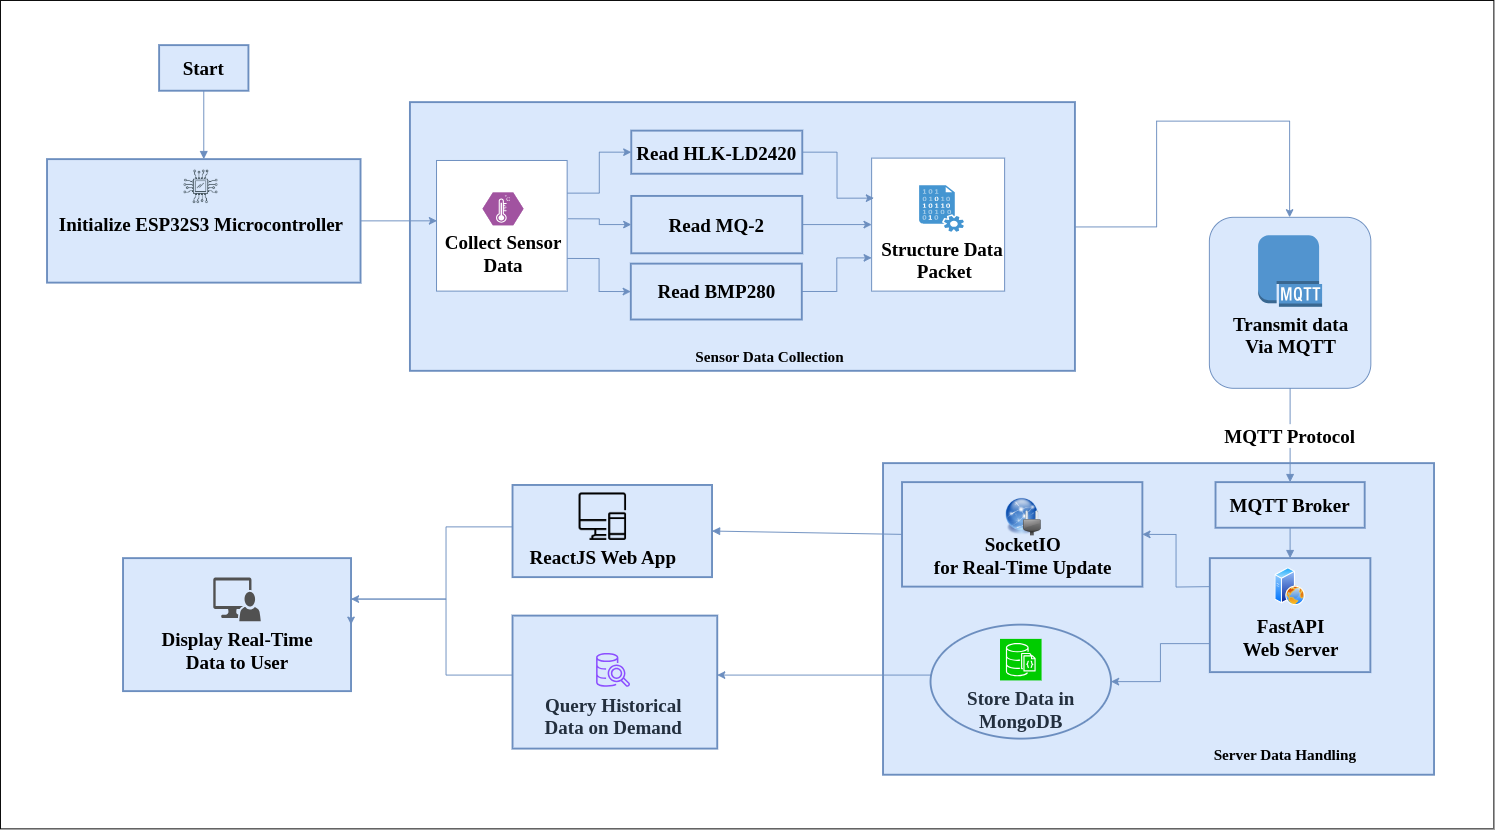

The diagram above was exported from draw.io. Its source (the exported page's mxGraphModel, read from the mxfile embedded in the PNG):
<mxGraphModel dx="3858" dy="6111" grid="0" gridSize="10" guides="0" tooltips="1" connect="1" arrows="1" fold="1" page="1" pageScale="1" pageWidth="1169" pageHeight="1654" math="0" shadow="0">
  <root>
    <mxCell id="0" />
    <mxCell id="1" parent="0" />
    <mxCell id="O6m0Z3MR_PSuRIrv4CSg-2" value="" style="rounded=0;whiteSpace=wrap;html=1;" vertex="1" parent="1">
      <mxGeometry x="-765" y="-3720" width="1572" height="872" as="geometry" />
    </mxCell>
    <mxCell id="O5y9uVhHqrr2eJWEALNO-46" style="edgeStyle=orthogonalEdgeStyle;rounded=0;orthogonalLoop=1;jettySize=auto;html=1;exitX=1;exitY=0.5;exitDx=0;exitDy=0;strokeColor=#6C8EBF;fontFamily=Times New Roman;fontStyle=1;fontSize=20;" parent="1" target="g6dbzBs8O4SjgLdREN6--65" edge="1">
      <mxGeometry relative="1" as="geometry">
        <mxPoint x="354" y="-3481.585" as="sourcePoint" />
        <mxPoint x="592" y="-3503" as="targetPoint" />
        <Array as="points">
          <mxPoint x="452" y="-3482" />
          <mxPoint x="452" y="-3593" />
          <mxPoint x="592" y="-3593" />
        </Array>
      </mxGeometry>
    </mxCell>
    <mxCell id="g6dbzBs8O4SjgLdREN6--3" value="" style="whiteSpace=wrap;strokeWidth=2;fillColor=#dae8fc;strokeColor=#6c8ebf;fontFamily=Times New Roman;fontStyle=1;fontSize=20;" parent="1" vertex="1">
      <mxGeometry x="-334" y="-3613" width="700" height="282.83" as="geometry" />
    </mxCell>
    <mxCell id="O5y9uVhHqrr2eJWEALNO-35" style="edgeStyle=orthogonalEdgeStyle;rounded=0;orthogonalLoop=1;jettySize=auto;html=1;exitX=1;exitY=0.25;exitDx=0;exitDy=0;strokeColor=#6C8EBF;fontFamily=Times New Roman;fontStyle=1;fontSize=20;" parent="1" source="O5y9uVhHqrr2eJWEALNO-20" target="g6dbzBs8O4SjgLdREN6--7" edge="1">
      <mxGeometry relative="1" as="geometry" />
    </mxCell>
    <mxCell id="O5y9uVhHqrr2eJWEALNO-36" value="" style="edgeStyle=orthogonalEdgeStyle;rounded=0;orthogonalLoop=1;jettySize=auto;html=1;strokeColor=#6C8EBF;fontFamily=Times New Roman;fontStyle=1;fontSize=20;exitX=1.007;exitY=0.446;exitDx=0;exitDy=0;exitPerimeter=0;" parent="1" source="O5y9uVhHqrr2eJWEALNO-20" target="g6dbzBs8O4SjgLdREN6--8" edge="1">
      <mxGeometry relative="1" as="geometry" />
    </mxCell>
    <mxCell id="O5y9uVhHqrr2eJWEALNO-37" style="edgeStyle=orthogonalEdgeStyle;rounded=0;orthogonalLoop=1;jettySize=auto;html=1;exitX=1;exitY=0.75;exitDx=0;exitDy=0;entryX=0;entryY=0.5;entryDx=0;entryDy=0;strokeColor=#6C8EBF;fontFamily=Times New Roman;fontStyle=1;fontSize=20;" parent="1" source="O5y9uVhHqrr2eJWEALNO-20" target="g6dbzBs8O4SjgLdREN6--9" edge="1">
      <mxGeometry relative="1" as="geometry" />
    </mxCell>
    <mxCell id="g6dbzBs8O4SjgLdREN6--7" value="Read HLK-LD2420" style="whiteSpace=wrap;strokeWidth=2;fillColor=#dae8fc;strokeColor=#6c8ebf;fontFamily=Times New Roman;fontStyle=1;fontSize=20;" parent="1" vertex="1">
      <mxGeometry x="-101" y="-3583" width="180" height="45.37" as="geometry" />
    </mxCell>
    <mxCell id="O5y9uVhHqrr2eJWEALNO-34" value="" style="edgeStyle=orthogonalEdgeStyle;rounded=0;orthogonalLoop=1;jettySize=auto;html=1;strokeColor=#6C8EBF;fontFamily=Times New Roman;fontStyle=1;fontSize=20;" parent="1" source="g6dbzBs8O4SjgLdREN6--8" target="O5y9uVhHqrr2eJWEALNO-27" edge="1">
      <mxGeometry relative="1" as="geometry" />
    </mxCell>
    <mxCell id="g6dbzBs8O4SjgLdREN6--8" value="Read MQ-2" style="whiteSpace=wrap;strokeWidth=2;fillColor=#dae8fc;strokeColor=#6c8ebf;fontFamily=Times New Roman;fontStyle=1;fontSize=20;" parent="1" vertex="1">
      <mxGeometry x="-101" y="-3514.26" width="180" height="60.39" as="geometry" />
    </mxCell>
    <mxCell id="O5y9uVhHqrr2eJWEALNO-33" style="edgeStyle=orthogonalEdgeStyle;rounded=0;orthogonalLoop=1;jettySize=auto;html=1;entryX=0;entryY=0.75;entryDx=0;entryDy=0;strokeColor=#6C8EBF;fontFamily=Times New Roman;fontStyle=1;fontSize=20;" parent="1" source="g6dbzBs8O4SjgLdREN6--9" target="O5y9uVhHqrr2eJWEALNO-27" edge="1">
      <mxGeometry relative="1" as="geometry" />
    </mxCell>
    <mxCell id="g6dbzBs8O4SjgLdREN6--9" value="Read BMP280" style="whiteSpace=wrap;strokeWidth=2;fillColor=#dae8fc;strokeColor=#6c8ebf;fontFamily=Times New Roman;fontStyle=1;fontSize=20;" parent="1" vertex="1">
      <mxGeometry x="-101.5" y="-3443" width="180" height="58.82" as="geometry" />
    </mxCell>
    <mxCell id="O5y9uVhHqrr2eJWEALNO-8" value="" style="group;fontFamily=Times New Roman;fontStyle=1;fontSize=20;" parent="1" connectable="0" vertex="1">
      <mxGeometry x="164" y="-3233" width="580" height="328" as="geometry" />
    </mxCell>
    <mxCell id="g6dbzBs8O4SjgLdREN6--2" value="" style="whiteSpace=wrap;strokeWidth=2;fillColor=#dae8fc;strokeColor=#6c8ebf;fontFamily=Times New Roman;fontStyle=1;fontSize=20;" parent="O5y9uVhHqrr2eJWEALNO-8" vertex="1">
      <mxGeometry width="580" height="328" as="geometry" />
    </mxCell>
    <mxCell id="g6dbzBs8O4SjgLdREN6--13" value="MQTT Broker" style="whiteSpace=wrap;strokeWidth=2;fillColor=#dae8fc;strokeColor=#6c8ebf;fontFamily=Times New Roman;fontStyle=1;fontSize=20;" parent="O5y9uVhHqrr2eJWEALNO-8" vertex="1">
      <mxGeometry x="350" y="20" width="157" height="48" as="geometry" />
    </mxCell>
    <mxCell id="g6dbzBs8O4SjgLdREN6--53" style="edgeStyle=orthogonalEdgeStyle;rounded=0;orthogonalLoop=1;jettySize=auto;html=1;exitX=0;exitY=0.75;exitDx=0;exitDy=0;fillColor=#6a00ff;strokeColor=#6C8EBF;entryX=1;entryY=0.5;entryDx=0;entryDy=0;fontFamily=Times New Roman;fontStyle=1;fontSize=20;" parent="O5y9uVhHqrr2eJWEALNO-8" source="g6dbzBs8O4SjgLdREN6--14" target="g6dbzBs8O4SjgLdREN6--68" edge="1">
      <mxGeometry relative="1" as="geometry">
        <mxPoint x="240" y="280" as="targetPoint" />
      </mxGeometry>
    </mxCell>
    <mxCell id="g6dbzBs8O4SjgLdREN6--64" style="edgeStyle=orthogonalEdgeStyle;rounded=0;orthogonalLoop=1;jettySize=auto;html=1;entryX=1;entryY=0.5;entryDx=0;entryDy=0;strokeColor=#6C8EBF;fontFamily=Times New Roman;fontStyle=1;fontSize=20;" parent="O5y9uVhHqrr2eJWEALNO-8" target="g6dbzBs8O4SjgLdREN6--16" edge="1">
      <mxGeometry relative="1" as="geometry">
        <mxPoint x="148" y="210" as="targetPoint" />
        <mxPoint x="344" y="130" as="sourcePoint" />
      </mxGeometry>
    </mxCell>
    <mxCell id="g6dbzBs8O4SjgLdREN6--31" value="" style="curved=1;startArrow=none;endArrow=block;exitX=0.5;exitY=1;entryX=0.5;entryY=0;rounded=0;fillColor=#dae8fc;strokeColor=#6C8EBF;fontFamily=Times New Roman;fontStyle=1;fontSize=20;" parent="O5y9uVhHqrr2eJWEALNO-8" source="g6dbzBs8O4SjgLdREN6--13" target="g6dbzBs8O4SjgLdREN6--14" edge="1">
      <mxGeometry relative="1" as="geometry">
        <Array as="points" />
      </mxGeometry>
    </mxCell>
    <mxCell id="g6dbzBs8O4SjgLdREN6--62" value="" style="group;fontFamily=Times New Roman;fontStyle=1;fontSize=20;" parent="O5y9uVhHqrr2eJWEALNO-8" connectable="0" vertex="1">
      <mxGeometry x="20" y="20" width="253" height="110" as="geometry" />
    </mxCell>
    <mxCell id="g6dbzBs8O4SjgLdREN6--16" value="" style="whiteSpace=wrap;strokeWidth=2;fillColor=#dae8fc;strokeColor=#6c8ebf;verticalAlign=middle;fontFamily=Times New Roman;fontStyle=1;fontSize=20;" parent="g6dbzBs8O4SjgLdREN6--62" vertex="1">
      <mxGeometry width="252.99999999999997" height="110.00000000000001" as="geometry" />
    </mxCell>
    <mxCell id="g6dbzBs8O4SjgLdREN6--60" value="SocketIO &lt;br&gt;for Real-Time Update" style="shape=image;html=1;verticalAlign=middle;verticalLabelPosition=bottom;labelBackgroundColor=none;imageAspect=0;aspect=fixed;image=https://cdn2.iconfinder.com/data/icons/crystalproject/128x128/filesystems/socket.png;fontFamily=Times New Roman;fontStyle=1;fontSize=20;" parent="g6dbzBs8O4SjgLdREN6--62" vertex="1">
      <mxGeometry x="106.49999999999999" y="17.111111111111114" width="39.99999999999999" height="39.99999999999999" as="geometry" />
    </mxCell>
    <mxCell id="g6dbzBs8O4SjgLdREN6--69" value="" style="group;strokeWidth=2;fontFamily=Times New Roman;fontStyle=1;fontSize=20;" parent="O5y9uVhHqrr2eJWEALNO-8" connectable="0" vertex="1">
      <mxGeometry x="50" y="170" width="190" height="120" as="geometry" />
    </mxCell>
    <mxCell id="g6dbzBs8O4SjgLdREN6--68" value="" style="ellipse;whiteSpace=wrap;html=1;strokeColor=#6C8EBF;fillColor=#DAE8FC;strokeWidth=2;fontFamily=Times New Roman;fontStyle=1;fontSize=20;" parent="g6dbzBs8O4SjgLdREN6--69" vertex="1">
      <mxGeometry width="190" height="120" as="geometry" />
    </mxCell>
    <mxCell id="g6dbzBs8O4SjgLdREN6--49" value="Store Data in &lt;br&gt;MongoDB" style="sketch=0;points=[[0,0,0],[0.25,0,0],[0.5,0,0],[0.75,0,0],[1,0,0],[0,1,0],[0.25,1,0],[0.5,1,0],[0.75,1,0],[1,1,0],[0,0.25,0],[0,0.5,0],[0,0.75,0],[1,0.25,0],[1,0.5,0],[1,0.75,0]];outlineConnect=0;fontColor=#232F3E;fillColor=#00CC00;strokeColor=#ffffff;dashed=0;verticalLabelPosition=bottom;verticalAlign=top;align=center;html=1;fontSize=20;fontStyle=1;aspect=fixed;shape=mxgraph.aws4.resourceIcon;resIcon=mxgraph.aws4.documentdb_with_mongodb_compatibility;fontFamily=Times New Roman;" parent="g6dbzBs8O4SjgLdREN6--69" vertex="1">
      <mxGeometry x="73.13" y="15.004999999999999" width="43.75" height="43.75" as="geometry" />
    </mxCell>
    <mxCell id="O5y9uVhHqrr2eJWEALNO-17" value="" style="group;fontFamily=Times New Roman;fontStyle=1;fontSize=20;" parent="O5y9uVhHqrr2eJWEALNO-8" connectable="0" vertex="1">
      <mxGeometry x="344" y="100" width="169" height="120" as="geometry" />
    </mxCell>
    <mxCell id="g6dbzBs8O4SjgLdREN6--14" value="" style="whiteSpace=wrap;strokeWidth=2;fillColor=#dae8fc;strokeColor=#6c8ebf;fontFamily=Times New Roman;fontStyle=1;fontSize=20;" parent="O5y9uVhHqrr2eJWEALNO-17" vertex="1">
      <mxGeometry width="169" height="120" as="geometry" />
    </mxCell>
    <mxCell id="g6dbzBs8O4SjgLdREN6--81" value="FastAPI &lt;br&gt;Web Server" style="image;aspect=fixed;perimeter=ellipsePerimeter;html=1;align=center;shadow=0;dashed=0;spacingTop=3;image=img/lib/active_directory/web_server.svg;verticalAlign=top;labelBackgroundColor=none;fontFamily=Times New Roman;fontStyle=1;fontSize=20;" parent="O5y9uVhHqrr2eJWEALNO-17" vertex="1">
      <mxGeometry x="68.5" y="10" width="32" height="40" as="geometry" />
    </mxCell>
    <mxCell id="O5y9uVhHqrr2eJWEALNO-18" value="&lt;font style=&quot;font-size: 16px;&quot;&gt;Server Data Handling&lt;/font&gt;" style="text;strokeColor=none;align=center;fillColor=none;html=1;verticalAlign=middle;whiteSpace=wrap;rounded=0;fontFamily=Times New Roman;fontStyle=1;fontSize=20;" parent="O5y9uVhHqrr2eJWEALNO-8" vertex="1">
      <mxGeometry x="344" y="290" width="158.5" height="30" as="geometry" />
    </mxCell>
    <mxCell id="g6dbzBs8O4SjgLdREN6--59" value="" style="group;fontFamily=Times New Roman;fontStyle=1;fontSize=20;" parent="1" connectable="0" vertex="1">
      <mxGeometry x="-226" y="-3072.5" width="215.5" height="140" as="geometry" />
    </mxCell>
    <mxCell id="g6dbzBs8O4SjgLdREN6--19" value="" style="whiteSpace=wrap;strokeWidth=2;fillColor=#dae8fc;strokeColor=#6c8ebf;fontFamily=Times New Roman;fontStyle=1;fontSize=20;" parent="g6dbzBs8O4SjgLdREN6--59" vertex="1">
      <mxGeometry width="215.5" height="140" as="geometry" />
    </mxCell>
    <mxCell id="g6dbzBs8O4SjgLdREN6--56" value="Query Historical &lt;br&gt;Data on Demand" style="sketch=0;outlineConnect=0;fontColor=#232F3E;gradientColor=none;fillColor=#8C4FFF;strokeColor=none;dashed=0;verticalLabelPosition=bottom;verticalAlign=top;align=center;html=1;fontSize=20;fontStyle=1;aspect=fixed;pointerEvents=1;shape=mxgraph.aws4.redshift_query_editor_v20_light;fontFamily=Times New Roman;" parent="g6dbzBs8O4SjgLdREN6--59" vertex="1">
      <mxGeometry x="87.94978632478633" y="39.21367521367521" width="35.79426610135272" height="35.79426610135272" as="geometry" />
    </mxCell>
    <mxCell id="g6dbzBs8O4SjgLdREN6--71" style="edgeStyle=orthogonalEdgeStyle;rounded=0;orthogonalLoop=1;jettySize=auto;html=1;exitX=0;exitY=0.5;exitDx=0;exitDy=0;strokeColor=#6C8EBF;fontFamily=Times New Roman;fontStyle=1;fontSize=20;" parent="1" source="g6dbzBs8O4SjgLdREN6--68" target="g6dbzBs8O4SjgLdREN6--19" edge="1">
      <mxGeometry relative="1" as="geometry">
        <Array as="points">
          <mxPoint x="-26" y="-3010" />
          <mxPoint x="-26" y="-3010" />
        </Array>
      </mxGeometry>
    </mxCell>
    <mxCell id="O5y9uVhHqrr2eJWEALNO-12" value="" style="group;fontFamily=Times New Roman;fontStyle=1;fontSize=20;" parent="1" connectable="0" vertex="1">
      <mxGeometry x="-226" y="-3210" width="210" height="97" as="geometry" />
    </mxCell>
    <mxCell id="g6dbzBs8O4SjgLdREN6--76" value="" style="whiteSpace=wrap;strokeWidth=2;fillColor=#dae8fc;strokeColor=#6c8ebf;fontFamily=Times New Roman;fontStyle=1;fontSize=20;" parent="O5y9uVhHqrr2eJWEALNO-12" vertex="1">
      <mxGeometry width="210" height="97" as="geometry" />
    </mxCell>
    <mxCell id="g6dbzBs8O4SjgLdREN6--74" value="ReactJS Web App" style="shape=image;html=1;verticalAlign=top;verticalLabelPosition=bottom;labelBackgroundColor=none;imageAspect=0;aspect=fixed;image=https://cdn3.iconfinder.com/data/icons/essential-pack-2/48/49-Responsive-128.png;imageBorder=none;imageBackground=none;fontFamily=Times New Roman;fontStyle=1;fontSize=20;" parent="O5y9uVhHqrr2eJWEALNO-12" vertex="1">
      <mxGeometry x="70.00000000000001" y="8.362068965517242" width="50" height="50" as="geometry" />
    </mxCell>
    <mxCell id="O5y9uVhHqrr2eJWEALNO-13" value="" style="group;fontFamily=Times New Roman;fontStyle=1;fontSize=20;" parent="1" connectable="0" vertex="1">
      <mxGeometry x="-636" y="-3133" width="240" height="140" as="geometry" />
    </mxCell>
    <mxCell id="g6dbzBs8O4SjgLdREN6--18" value="" style="whiteSpace=wrap;strokeWidth=2;fillColor=#dae8fc;strokeColor=#6c8ebf;fontFamily=Times New Roman;fontStyle=1;fontSize=20;" parent="O5y9uVhHqrr2eJWEALNO-13" vertex="1">
      <mxGeometry width="240" height="140" as="geometry" />
    </mxCell>
    <mxCell id="g6dbzBs8O4SjgLdREN6--75" value="Display Real-Time&lt;div&gt;Data to User&lt;/div&gt;" style="sketch=0;pointerEvents=1;shadow=0;dashed=0;html=1;strokeColor=none;labelPosition=center;verticalLabelPosition=bottom;verticalAlign=top;align=center;fillColor=#515151;shape=mxgraph.mscae.system_center.admin_console;fontFamily=Times New Roman;fontStyle=1;fontSize=20;" parent="O5y9uVhHqrr2eJWEALNO-13" vertex="1">
      <mxGeometry x="95" y="20.46511627906977" width="50" height="46.04651162790698" as="geometry" />
    </mxCell>
    <mxCell id="O5y9uVhHqrr2eJWEALNO-14" style="edgeStyle=orthogonalEdgeStyle;rounded=0;orthogonalLoop=1;jettySize=auto;html=1;exitX=0;exitY=0.5;exitDx=0;exitDy=0;strokeColor=#6C8EBF;fontFamily=Times New Roman;fontStyle=1;fontSize=20;" parent="1" source="g6dbzBs8O4SjgLdREN6--76" target="g6dbzBs8O4SjgLdREN6--18" edge="1">
      <mxGeometry relative="1" as="geometry">
        <Array as="points">
          <mxPoint x="-296" y="-3166" />
          <mxPoint x="-296" y="-3090" />
        </Array>
      </mxGeometry>
    </mxCell>
    <mxCell id="g6dbzBs8O4SjgLdREN6--66" value="" style="group;fontFamily=Times New Roman;fontStyle=1;fontSize=20;" parent="1" connectable="0" vertex="1">
      <mxGeometry x="507.5" y="-3491.76" width="170" height="180" as="geometry" />
    </mxCell>
    <mxCell id="g6dbzBs8O4SjgLdREN6--65" value="" style="rounded=1;whiteSpace=wrap;html=1;fillColor=#DAE8FC;strokeColor=#6C8EBF;fontFamily=Times New Roman;fontStyle=1;fontSize=20;" parent="g6dbzBs8O4SjgLdREN6--66" vertex="1">
      <mxGeometry width="170" height="180" as="geometry" />
    </mxCell>
    <mxCell id="g6dbzBs8O4SjgLdREN6--55" value="Transmit data &lt;br&gt;Via MQTT" style="outlineConnect=0;dashed=0;verticalLabelPosition=bottom;verticalAlign=top;align=center;html=1;shape=mxgraph.aws3.mqtt_protocol;fillColor=#5294CF;gradientColor=none;fontFamily=Times New Roman;fontStyle=1;fontSize=20;" parent="g6dbzBs8O4SjgLdREN6--66" vertex="1">
      <mxGeometry x="51.3125" y="18.765" width="67.375" height="75.35" as="geometry" />
    </mxCell>
    <mxCell id="g6dbzBs8O4SjgLdREN6--30" value="MQTT Protocol" style="curved=1;startArrow=none;endArrow=block;entryX=0.5;entryY=0;rounded=0;fillColor=#dae8fc;strokeColor=#6c8ebf;exitX=0.5;exitY=1;exitDx=0;exitDy=0;fontFamily=Times New Roman;fontStyle=1;fontSize=20;" parent="1" source="g6dbzBs8O4SjgLdREN6--65" target="g6dbzBs8O4SjgLdREN6--13" edge="1">
      <mxGeometry relative="1" as="geometry">
        <Array as="points" />
        <mxPoint x="578" y="-3326.76" as="sourcePoint" />
      </mxGeometry>
    </mxCell>
    <mxCell id="g6dbzBs8O4SjgLdREN6--78" value="" style="curved=0;startArrow=none;endArrow=block;exitX=0;exitY=0.5;entryX=1;entryY=0.5;rounded=0;fillColor=#dae8fc;strokeColor=#6C8EBF;entryDx=0;entryDy=0;exitDx=0;exitDy=0;fontFamily=Times New Roman;fontStyle=1;fontSize=20;" parent="1" source="g6dbzBs8O4SjgLdREN6--16" target="g6dbzBs8O4SjgLdREN6--76" edge="1">
      <mxGeometry relative="1" as="geometry">
        <Array as="points" />
        <mxPoint x="116" y="-2907.9973913043477" as="sourcePoint" />
        <mxPoint x="115" y="-2787" as="targetPoint" />
      </mxGeometry>
    </mxCell>
    <mxCell id="O5y9uVhHqrr2eJWEALNO-28" value="" style="group;fontFamily=Times New Roman;fontStyle=1;fontSize=20;" parent="1" connectable="0" vertex="1">
      <mxGeometry x="152" y="-3554.0699999999997" width="140" height="140" as="geometry" />
    </mxCell>
    <mxCell id="O5y9uVhHqrr2eJWEALNO-27" value="" style="whiteSpace=wrap;html=1;aspect=fixed;strokeColor=#6C8EBF;fontFamily=Times New Roman;fontStyle=1;fontSize=20;" parent="O5y9uVhHqrr2eJWEALNO-28" vertex="1">
      <mxGeometry width="140" height="140" as="geometry" />
    </mxCell>
    <mxCell id="g6dbzBs8O4SjgLdREN6--73" value="Structure Data&lt;br&gt;&amp;nbsp;Packet" style="shadow=0;dashed=0;html=1;strokeColor=none;fillColor=#4495D1;labelPosition=center;verticalLabelPosition=bottom;verticalAlign=top;align=center;outlineConnect=0;shape=mxgraph.veeam.data_file;fontFamily=Times New Roman;fontStyle=1;fontSize=20;" parent="O5y9uVhHqrr2eJWEALNO-28" vertex="1">
      <mxGeometry x="50" y="28.541764705882358" width="47.2" height="48.97976470588235" as="geometry" />
    </mxCell>
    <mxCell id="O5y9uVhHqrr2eJWEALNO-29" value="&lt;font style=&quot;font-size: 16px;&quot;&gt;Sensor Data Collection&lt;/font&gt;" style="text;strokeColor=none;align=center;fillColor=none;html=1;verticalAlign=middle;whiteSpace=wrap;rounded=0;fontFamily=Times New Roman;fontStyle=1;fontSize=20;" parent="1" vertex="1">
      <mxGeometry x="-84" y="-3351.76" width="258" height="10" as="geometry" />
    </mxCell>
    <mxCell id="O5y9uVhHqrr2eJWEALNO-32" style="edgeStyle=orthogonalEdgeStyle;rounded=0;orthogonalLoop=1;jettySize=auto;html=1;entryX=0.017;entryY=0.301;entryDx=0;entryDy=0;entryPerimeter=0;strokeColor=#6C8EBF;fontFamily=Times New Roman;fontStyle=1;fontSize=20;" parent="1" source="g6dbzBs8O4SjgLdREN6--7" target="O5y9uVhHqrr2eJWEALNO-27" edge="1">
      <mxGeometry relative="1" as="geometry" />
    </mxCell>
    <mxCell id="g6dbzBs8O4SjgLdREN6--4" value="Start" style="whiteSpace=wrap;strokeWidth=2;fillColor=#dae8fc;strokeColor=#6c8ebf;fontFamily=Times New Roman;fontStyle=1;fontSize=20;" parent="1" vertex="1">
      <mxGeometry x="-598" y="-3673" width="94" height="48" as="geometry" />
    </mxCell>
    <mxCell id="g6dbzBs8O4SjgLdREN6--20" value="" style="curved=1;startArrow=none;endArrow=block;exitX=0.5;exitY=1;entryX=0.5;entryY=0;rounded=0;fillColor=#dae8fc;strokeColor=#6c8ebf;fontFamily=Times New Roman;fontStyle=1;fontSize=20;" parent="1" source="g6dbzBs8O4SjgLdREN6--4" target="g6dbzBs8O4SjgLdREN6--5" edge="1">
      <mxGeometry relative="1" as="geometry">
        <Array as="points" />
      </mxGeometry>
    </mxCell>
    <mxCell id="O5y9uVhHqrr2eJWEALNO-19" style="edgeStyle=orthogonalEdgeStyle;rounded=0;orthogonalLoop=1;jettySize=auto;html=1;exitX=1;exitY=0.5;exitDx=0;exitDy=0;entryX=0.003;entryY=0.462;entryDx=0;entryDy=0;entryPerimeter=0;strokeColor=#6C8EBF;fontFamily=Times New Roman;fontStyle=1;fontSize=20;" parent="1" source="g6dbzBs8O4SjgLdREN6--5" target="O5y9uVhHqrr2eJWEALNO-20" edge="1">
      <mxGeometry relative="1" as="geometry">
        <mxPoint x="-318" y="-3471.76" as="targetPoint" />
      </mxGeometry>
    </mxCell>
    <mxCell id="O5y9uVhHqrr2eJWEALNO-41" style="edgeStyle=orthogonalEdgeStyle;rounded=0;orthogonalLoop=1;jettySize=auto;html=1;entryX=1;entryY=0.5;entryDx=0;entryDy=0;strokeColor=#6C8EBF;fontFamily=Times New Roman;fontStyle=1;fontSize=20;" parent="1" source="g6dbzBs8O4SjgLdREN6--19" target="g6dbzBs8O4SjgLdREN6--18" edge="1">
      <mxGeometry relative="1" as="geometry">
        <Array as="points">
          <mxPoint x="-296" y="-3010" />
          <mxPoint x="-296" y="-3090" />
        </Array>
      </mxGeometry>
    </mxCell>
    <mxCell id="O5y9uVhHqrr2eJWEALNO-47" value="" style="group;fontStyle=1;fontFamily=Times New Roman;" parent="1" connectable="0" vertex="1">
      <mxGeometry x="-716" y="-3553" width="330" height="130" as="geometry" />
    </mxCell>
    <mxCell id="g6dbzBs8O4SjgLdREN6--5" value="" style="whiteSpace=wrap;strokeWidth=2;fillColor=#dae8fc;strokeColor=#6c8ebf;fontFamily=Times New Roman;fontStyle=1;fontSize=20;" parent="O5y9uVhHqrr2eJWEALNO-47" vertex="1">
      <mxGeometry width="330" height="130" as="geometry" />
    </mxCell>
    <mxCell id="O5y9uVhHqrr2eJWEALNO-3" value="Initialize ESP32S3 Microcontroller" style="shape=image;html=1;verticalAlign=top;verticalLabelPosition=bottom;labelBackgroundColor=none;imageAspect=0;aspect=fixed;image=https://cdn0.iconfinder.com/data/icons/thin-line-icons-for-seo-and-development-1/64/Programming_Development_hardware-128.png;align=center;fontFamily=Times New Roman;fontStyle=1;fontSize=20;" parent="O5y9uVhHqrr2eJWEALNO-47" vertex="1">
      <mxGeometry x="141.10344827586204" y="8" width="42" height="42" as="geometry" />
    </mxCell>
    <mxCell id="O5y9uVhHqrr2eJWEALNO-49" value="" style="group;fontStyle=1;fontFamily=Times New Roman;" parent="1" connectable="0" vertex="1">
      <mxGeometry x="-306" y="-3551.57" width="137.5" height="137.5" as="geometry" />
    </mxCell>
    <mxCell id="O5y9uVhHqrr2eJWEALNO-20" value="" style="whiteSpace=wrap;html=1;aspect=fixed;strokeColor=#6C8EBF;fontFamily=Times New Roman;fontStyle=1;fontSize=20;" parent="O5y9uVhHqrr2eJWEALNO-49" vertex="1">
      <mxGeometry width="137.5" height="137.5" as="geometry" />
    </mxCell>
    <mxCell id="g6dbzBs8O4SjgLdREN6--72" value="Collect Sensor &lt;br&gt;Data" style="verticalLabelPosition=bottom;sketch=0;html=1;fillColor=#A153A0;strokeColor=#ffffff;verticalAlign=top;align=center;points=[[0,0.5,0],[0.125,0.25,0],[0.25,0,0],[0.5,0,0],[0.75,0,0],[0.875,0.25,0],[1,0.5,0],[0.875,0.75,0],[0.75,1,0],[0.5,1,0],[0.125,0.75,0]];pointerEvents=1;shape=mxgraph.cisco_safe.compositeIcon;bgIcon=mxgraph.cisco_safe.design.blank_device;resIcon=mxgraph.cisco_safe.design.sensor;fontFamily=Times New Roman;fontStyle=1;fontSize=20;" parent="O5y9uVhHqrr2eJWEALNO-49" vertex="1">
      <mxGeometry x="48.42105263157896" y="33.632736842105714" width="43.15789473684211" height="34.432105263157894" as="geometry" />
    </mxCell>
  </root>
</mxGraphModel>